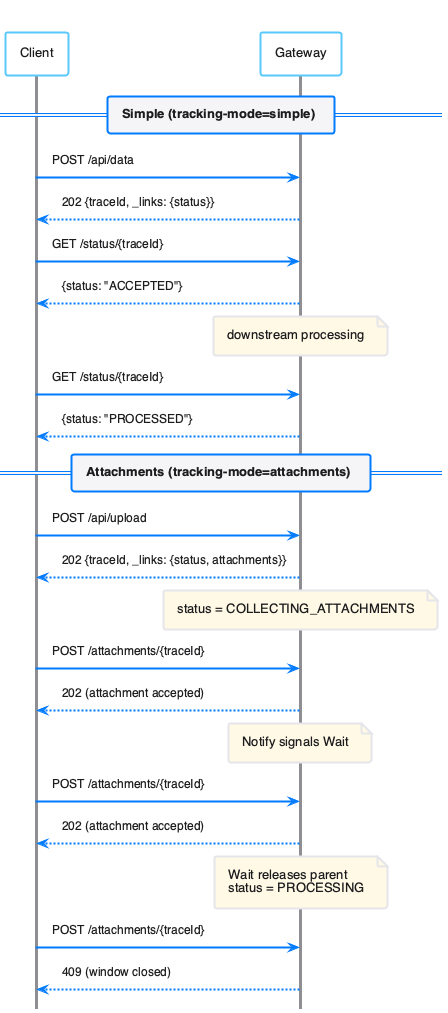

The diagram above was rendered by PlantUML. Its source (embedded in the PNG):
@startuml
!include plantuml.skin
hide footbox

title Request Tracking Modes

== Simple (tracking-mode=simple) ==

Client -> Gateway : POST /api/data
Gateway --> Client : 202 {traceId, _links: {status}}

Client -> Gateway : GET /status/{traceId}
Gateway --> Client : {status: "ACCEPTED"}

note over Gateway : downstream processing
Client -> Gateway : GET /status/{traceId}
Gateway --> Client : {status: "PROCESSED"}

== Attachments (tracking-mode=attachments) ==

Client -> Gateway : POST /api/upload
Gateway --> Client : 202 {traceId, _links: {status, attachments}}

note over Gateway : status = COLLECTING_ATTACHMENTS

Client -> Gateway : POST /attachments/{traceId}
Gateway --> Client : 202 (attachment accepted)
note over Gateway : Notify signals Wait

Client -> Gateway : POST /attachments/{traceId}
Gateway --> Client : 202 (attachment accepted)
note over Gateway : Wait releases parent\nstatus = PROCESSING

Client -> Gateway : POST /attachments/{traceId}
Gateway --> Client : 409 (window closed)

@enduml